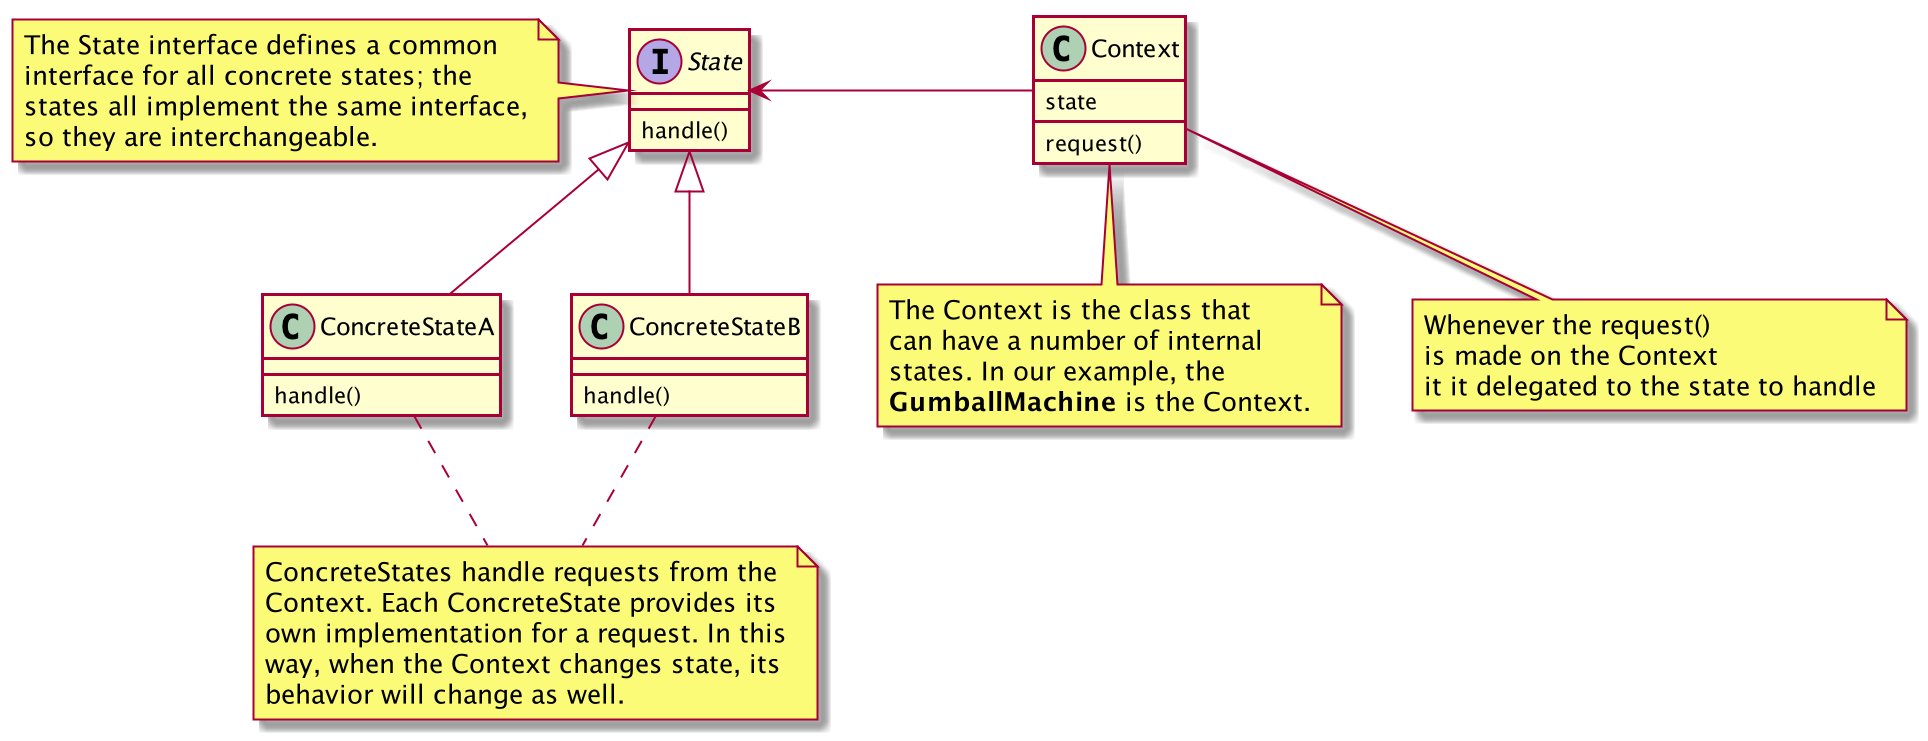

The diagram above was rendered by PlantUML. Its source (embedded in the PNG):
@startuml

interface State {
handle()
}

class Context {
state
request()
}

class ConcreteStateA {
handle()
}

class ConcreteStateB {
handle()
}

State <|-- ConcreteStateA
State <|-- ConcreteStateB
State <- Context

note left of State : The State interface defines a common\ninterface for all concrete states; the\nstates all implement the same interface,\nso they are interchangeable.
note "The Context is the class that\ncan have a number of internal\nstates. In our example, the\n<b>GumballMachine</b> is the Context." as N2
note "Whenever the request()\nis made on the Context\nit it delegated to the state to handle" as N3 
note "ConcreteStates handle requests from the\nContext. Each ConcreteState provides its\nown implementation for a request. In this\nway, when the Context changes state, its\nbehavior will change as well." as N1

Context .. N2
Context .. N3

ConcreteStateA .. N1
ConcreteStateB .. N1

@enduml